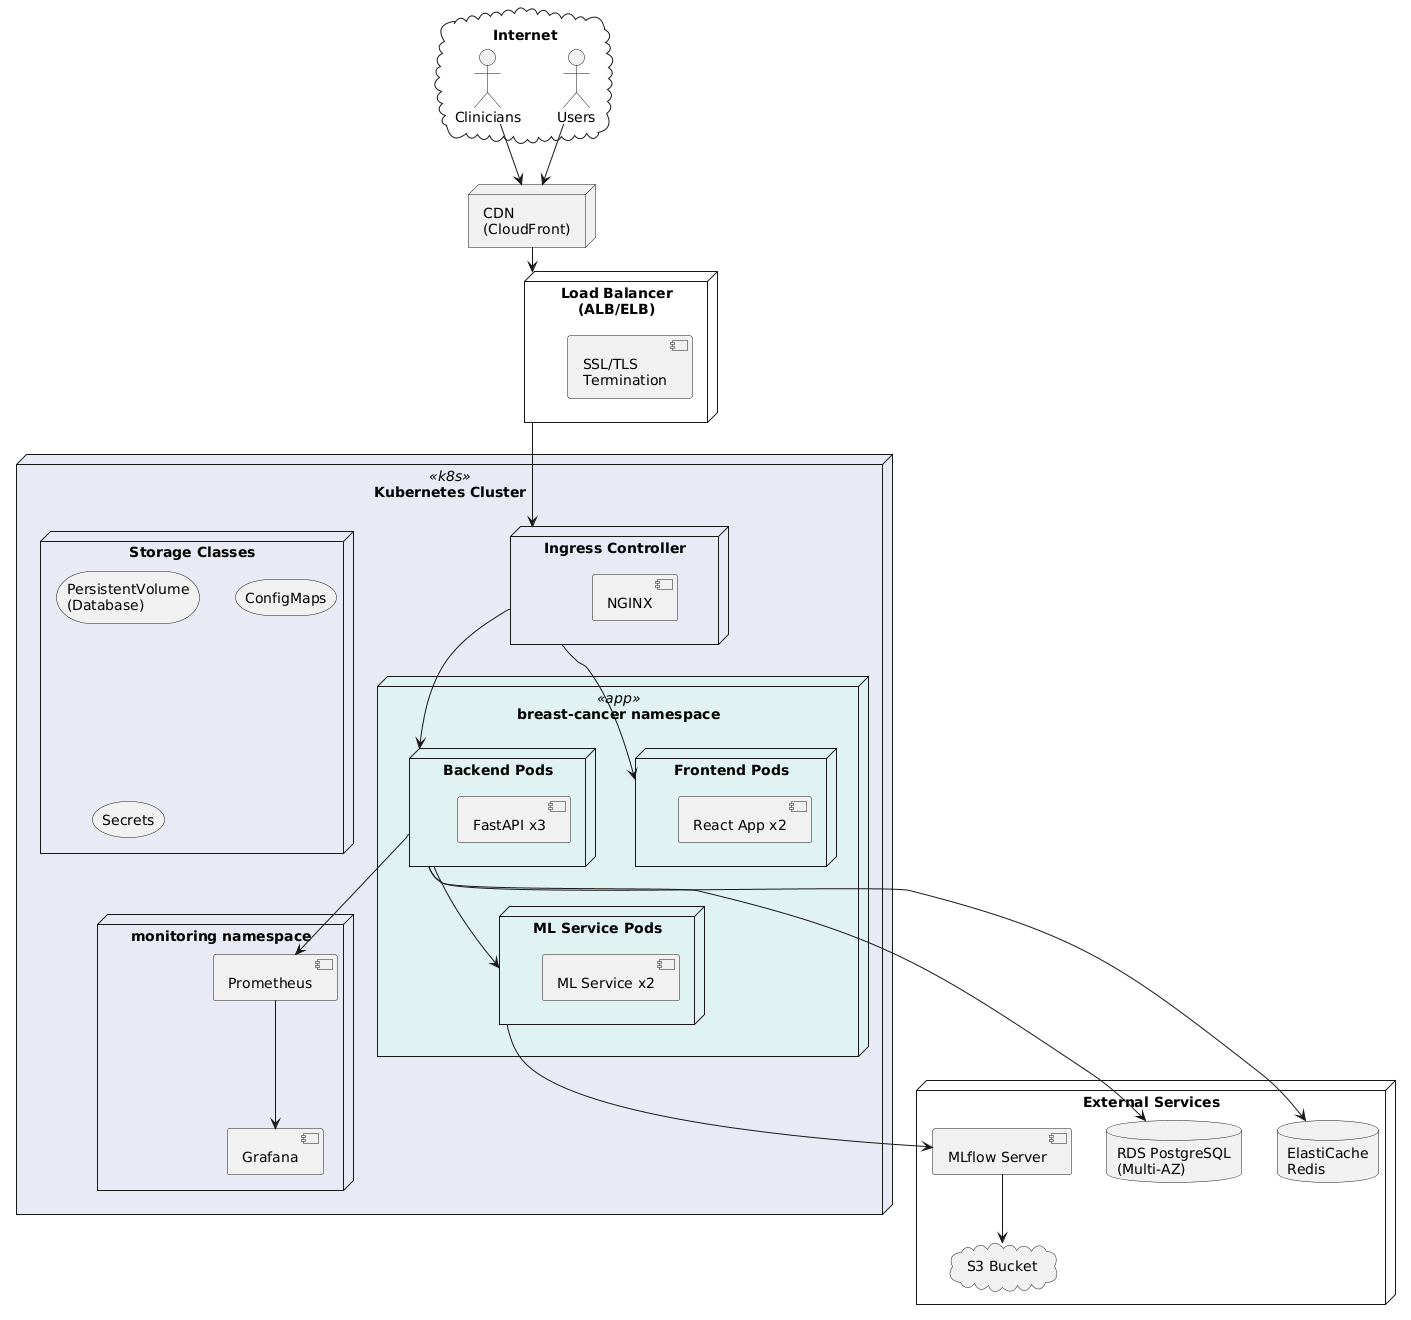

The diagram above was rendered by PlantUML. Its source (embedded in the PNG):
@startuml
!define RECTANGLE rectangle
!define NODE node
!define DATABASE database
!define CLOUD cloud
!define STORAGE storage

skinparam node {
    BackgroundColor<<k8s>> #E8EAF6
    BackgroundColor<<app>> #E0F2F1
}

CLOUD "Internet" as internet {
    actor Users
    actor Clinicians
}

NODE "CDN\n(CloudFront)" as cdn

NODE "Load Balancer\n(ALB/ELB)" as alb {
    component "SSL/TLS\nTermination" as ssl
}

NODE "Kubernetes Cluster" <<k8s>> as k8s {
    NODE "Ingress Controller" as ingress {
        component "NGINX" as ingress_nginx
    }
    
    NODE "breast-cancer namespace" <<app>> as app_ns {
        NODE "Frontend Pods" as frontend_pods {
            component "React App x2" as react_pods
        }
        
        NODE "Backend Pods" as backend_pods {
            component "FastAPI x3" as api_pods
        }
        
        NODE "ML Service Pods" as ml_pods {
            component "ML Service x2" as ml_service_pods
        }
    }
    
    NODE "monitoring namespace" as mon_ns {
        component "Prometheus" as k8s_prom
        component "Grafana" as k8s_grafana
    }
    
    NODE "Storage Classes" as storage {
        STORAGE "PersistentVolume\n(Database)" as pv
        STORAGE "ConfigMaps" as cm
        STORAGE "Secrets" as secrets
    }
}

NODE "External Services" as external {
    DATABASE "RDS PostgreSQL\n(Multi-AZ)" as rds
    DATABASE "ElastiCache\nRedis" as elasticache
    CLOUD "S3 Bucket" as aws_s3
    component "MLflow Server" as mlflow_ext
}

' Connections
Users --> cdn
Clinicians --> cdn
cdn --> alb
alb --> ingress
ingress --> frontend_pods
ingress --> backend_pods
backend_pods --> ml_pods
backend_pods --> rds
backend_pods --> elasticache
ml_pods --> mlflow_ext
mlflow_ext --> aws_s3
backend_pods --> k8s_prom
k8s_prom --> k8s_grafana
@enduml